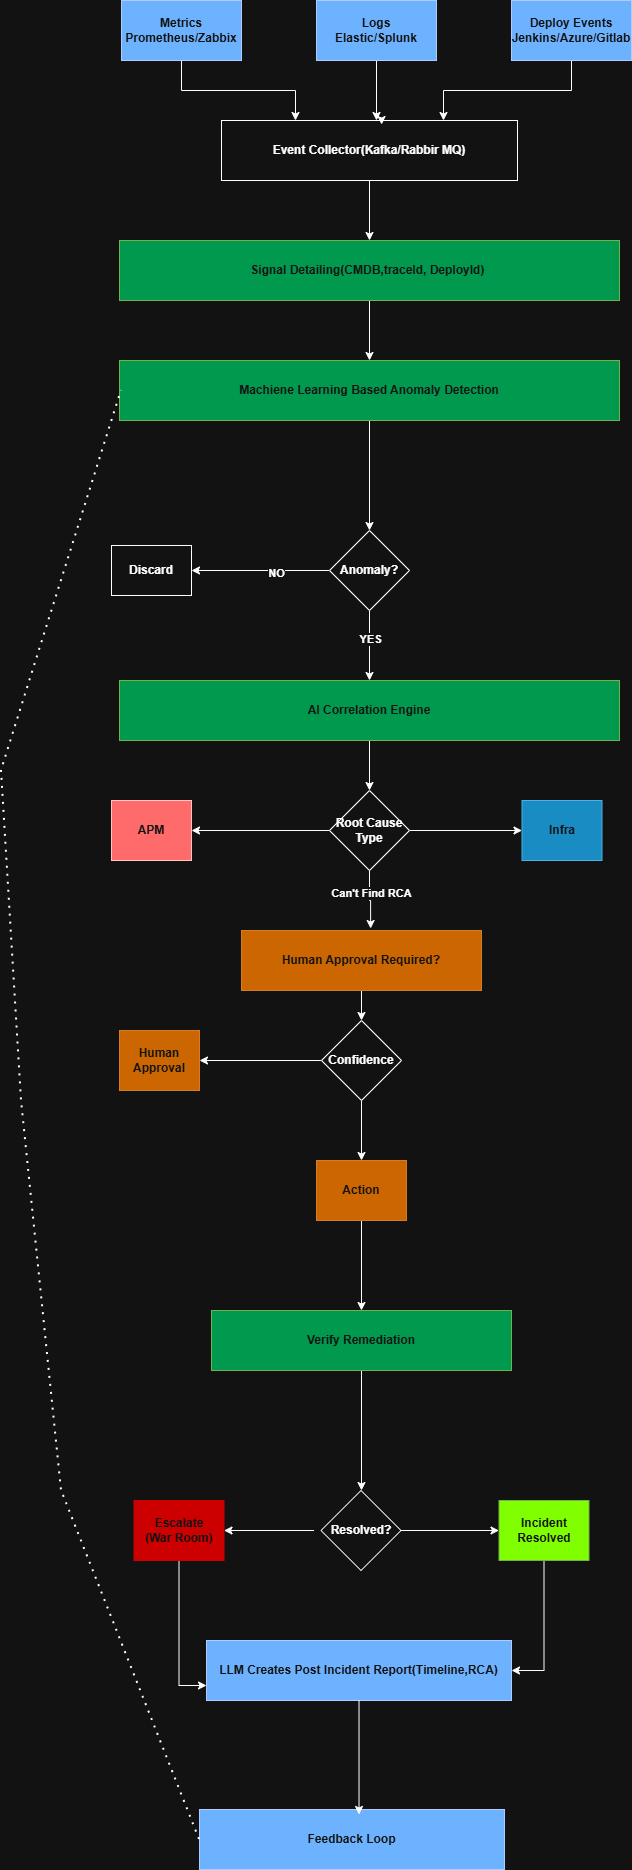

The diagram above was exported from draw.io. Its source (the exported page's mxGraphModel, read from the mxfile embedded in the PNG):
<mxGraphModel dx="1414" dy="783" grid="1" gridSize="10" guides="1" tooltips="1" connect="1" arrows="1" fold="1" page="1" pageScale="1" pageWidth="827" pageHeight="1169" math="0" shadow="0">
  <root>
    <mxCell id="0" />
    <mxCell id="1" parent="0" />
    <mxCell id="2JKmzrq7Yk0Fo_rzDhy6-26" edge="1" parent="1" source="2JKmzrq7Yk0Fo_rzDhy6-1" style="edgeStyle=orthogonalEdgeStyle;rounded=0;orthogonalLoop=1;jettySize=auto;html=1;entryX=0.25;entryY=0;entryDx=0;entryDy=0;fontStyle=1" target="2JKmzrq7Yk0Fo_rzDhy6-5">
      <mxGeometry relative="1" as="geometry" />
    </mxCell>
    <mxCell id="2JKmzrq7Yk0Fo_rzDhy6-1" parent="1" style="rounded=0;whiteSpace=wrap;html=1;fillColor=#0050ef;fontColor=#ffffff;strokeColor=#001DBC;fontStyle=1" value="&lt;span&gt;Metrics&lt;/span&gt;&lt;div&gt;&lt;span&gt;Prometheus/Zabbix&lt;/span&gt;&lt;/div&gt;" vertex="1">
      <mxGeometry height="60" width="120" x="190" y="60" as="geometry" />
    </mxCell>
    <mxCell id="2JKmzrq7Yk0Fo_rzDhy6-58" edge="1" parent="1" source="2JKmzrq7Yk0Fo_rzDhy6-3" style="edgeStyle=orthogonalEdgeStyle;rounded=0;orthogonalLoop=1;jettySize=auto;html=1;fontStyle=1">
      <mxGeometry relative="1" as="geometry">
        <mxPoint x="445" y="180" as="targetPoint" />
      </mxGeometry>
    </mxCell>
    <mxCell id="2JKmzrq7Yk0Fo_rzDhy6-3" parent="1" style="rounded=0;whiteSpace=wrap;html=1;fillColor=#0050ef;fontColor=#ffffff;strokeColor=#001DBC;fontStyle=1" value="&lt;span&gt;Logs&lt;br&gt;Elastic/Splunk&lt;/span&gt;" vertex="1">
      <mxGeometry height="60" width="120" x="385" y="60" as="geometry" />
    </mxCell>
    <mxCell id="2JKmzrq7Yk0Fo_rzDhy6-28" edge="1" parent="1" source="2JKmzrq7Yk0Fo_rzDhy6-4" style="edgeStyle=orthogonalEdgeStyle;rounded=0;orthogonalLoop=1;jettySize=auto;html=1;entryX=0.75;entryY=0;entryDx=0;entryDy=0;fontStyle=1" target="2JKmzrq7Yk0Fo_rzDhy6-5">
      <mxGeometry relative="1" as="geometry" />
    </mxCell>
    <mxCell id="2JKmzrq7Yk0Fo_rzDhy6-4" parent="1" style="rounded=0;whiteSpace=wrap;html=1;fillColor=#0050ef;fontColor=#ffffff;strokeColor=#001DBC;fontStyle=1" value="&lt;span&gt;Deploy Events&lt;/span&gt;&lt;div&gt;&lt;span&gt;Jenkins/Azure/Gitlab&lt;/span&gt;&lt;/div&gt;" vertex="1">
      <mxGeometry height="60" width="120" x="580" y="60" as="geometry" />
    </mxCell>
    <mxCell id="2JKmzrq7Yk0Fo_rzDhy6-29" edge="1" parent="1" source="2JKmzrq7Yk0Fo_rzDhy6-5" style="edgeStyle=orthogonalEdgeStyle;rounded=0;orthogonalLoop=1;jettySize=auto;html=1;entryX=0.5;entryY=0;entryDx=0;entryDy=0;fontStyle=1" target="2JKmzrq7Yk0Fo_rzDhy6-6">
      <mxGeometry relative="1" as="geometry" />
    </mxCell>
    <mxCell id="2JKmzrq7Yk0Fo_rzDhy6-5" parent="1" style="rounded=0;whiteSpace=wrap;html=1;fontStyle=1" value="Event Collector(Kafka/Rabbir MQ)" vertex="1">
      <mxGeometry height="60" width="296" x="290" y="180" as="geometry" />
    </mxCell>
    <mxCell id="2JKmzrq7Yk0Fo_rzDhy6-30" edge="1" parent="1" source="2JKmzrq7Yk0Fo_rzDhy6-6" style="edgeStyle=orthogonalEdgeStyle;rounded=0;orthogonalLoop=1;jettySize=auto;html=1;fontStyle=1" target="2JKmzrq7Yk0Fo_rzDhy6-7">
      <mxGeometry relative="1" as="geometry" />
    </mxCell>
    <mxCell id="2JKmzrq7Yk0Fo_rzDhy6-6" parent="1" style="rounded=0;whiteSpace=wrap;html=1;fillColor=light-dark(#60A917,#00994D);fontColor=#ffffff;strokeColor=#2D7600;fontStyle=1" value="Signal Detailing(CMDB,traceId, DeployId)&amp;nbsp;" vertex="1">
      <mxGeometry height="60" width="500" x="188" y="300" as="geometry" />
    </mxCell>
    <mxCell id="2JKmzrq7Yk0Fo_rzDhy6-49" edge="1" parent="1" source="2JKmzrq7Yk0Fo_rzDhy6-7" style="edgeStyle=orthogonalEdgeStyle;rounded=0;orthogonalLoop=1;jettySize=auto;html=1;entryX=0.5;entryY=0;entryDx=0;entryDy=0;fontStyle=1" target="2JKmzrq7Yk0Fo_rzDhy6-8">
      <mxGeometry relative="1" as="geometry" />
    </mxCell>
    <mxCell id="2JKmzrq7Yk0Fo_rzDhy6-7" parent="1" style="rounded=0;whiteSpace=wrap;html=1;fillColor=light-dark(#60A917,#00994D);fontColor=#ffffff;strokeColor=#2D7600;fontStyle=1" value="Machiene Learning Based Anomaly Detection" vertex="1">
      <mxGeometry height="60" width="500" x="188" y="420" as="geometry" />
    </mxCell>
    <mxCell id="2JKmzrq7Yk0Fo_rzDhy6-31" edge="1" parent="1" source="2JKmzrq7Yk0Fo_rzDhy6-8" style="edgeStyle=orthogonalEdgeStyle;rounded=0;orthogonalLoop=1;jettySize=auto;html=1;entryX=1;entryY=0.5;entryDx=0;entryDy=0;fontStyle=1" target="2JKmzrq7Yk0Fo_rzDhy6-9">
      <mxGeometry relative="1" as="geometry" />
    </mxCell>
    <mxCell id="2JKmzrq7Yk0Fo_rzDhy6-50" connectable="0" parent="2JKmzrq7Yk0Fo_rzDhy6-31" style="edgeLabel;html=1;align=center;verticalAlign=middle;resizable=0;points=[];fontStyle=1" value="NO" vertex="1">
      <mxGeometry relative="1" x="-0.2174" y="2" as="geometry">
        <mxPoint as="offset" />
      </mxGeometry>
    </mxCell>
    <mxCell id="2JKmzrq7Yk0Fo_rzDhy6-32" edge="1" parent="1" source="2JKmzrq7Yk0Fo_rzDhy6-8" style="edgeStyle=orthogonalEdgeStyle;rounded=0;orthogonalLoop=1;jettySize=auto;html=1;fontStyle=1" target="2JKmzrq7Yk0Fo_rzDhy6-10">
      <mxGeometry relative="1" as="geometry" />
    </mxCell>
    <mxCell id="2JKmzrq7Yk0Fo_rzDhy6-51" connectable="0" parent="2JKmzrq7Yk0Fo_rzDhy6-32" style="edgeLabel;html=1;align=center;verticalAlign=middle;resizable=0;points=[];fontStyle=1" value="YES" vertex="1">
      <mxGeometry relative="1" x="-0.2" as="geometry">
        <mxPoint as="offset" />
      </mxGeometry>
    </mxCell>
    <mxCell id="2JKmzrq7Yk0Fo_rzDhy6-8" parent="1" style="rhombus;whiteSpace=wrap;html=1;fontStyle=1" value="Anomaly?" vertex="1">
      <mxGeometry height="80" width="80" x="398" y="590" as="geometry" />
    </mxCell>
    <mxCell id="2JKmzrq7Yk0Fo_rzDhy6-9" parent="1" style="rounded=0;whiteSpace=wrap;html=1;fontStyle=1" value="Discard" vertex="1">
      <mxGeometry height="50" width="80" x="180" y="605" as="geometry" />
    </mxCell>
    <mxCell id="2JKmzrq7Yk0Fo_rzDhy6-33" edge="1" parent="1" source="2JKmzrq7Yk0Fo_rzDhy6-10" style="edgeStyle=orthogonalEdgeStyle;rounded=0;orthogonalLoop=1;jettySize=auto;html=1;entryX=0.5;entryY=0;entryDx=0;entryDy=0;fontStyle=1" target="2JKmzrq7Yk0Fo_rzDhy6-11">
      <mxGeometry relative="1" as="geometry" />
    </mxCell>
    <mxCell id="2JKmzrq7Yk0Fo_rzDhy6-10" parent="1" style="rounded=0;whiteSpace=wrap;html=1;fillColor=light-dark(#60A917,#00994D);fontColor=#ffffff;strokeColor=#2D7600;fontStyle=1" value="AI Correlation Engine" vertex="1">
      <mxGeometry height="60" width="500" x="188" y="740" as="geometry" />
    </mxCell>
    <mxCell id="2JKmzrq7Yk0Fo_rzDhy6-34" edge="1" parent="1" source="2JKmzrq7Yk0Fo_rzDhy6-11" style="edgeStyle=orthogonalEdgeStyle;rounded=0;orthogonalLoop=1;jettySize=auto;html=1;entryX=1;entryY=0.5;entryDx=0;entryDy=0;fontStyle=1" target="2JKmzrq7Yk0Fo_rzDhy6-12">
      <mxGeometry relative="1" as="geometry" />
    </mxCell>
    <mxCell id="2JKmzrq7Yk0Fo_rzDhy6-52" edge="1" parent="1" source="2JKmzrq7Yk0Fo_rzDhy6-11" style="edgeStyle=orthogonalEdgeStyle;rounded=0;orthogonalLoop=1;jettySize=auto;html=1;fontStyle=1" target="2JKmzrq7Yk0Fo_rzDhy6-13">
      <mxGeometry relative="1" as="geometry" />
    </mxCell>
    <mxCell id="2JKmzrq7Yk0Fo_rzDhy6-11" parent="1" style="rhombus;whiteSpace=wrap;html=1;fontStyle=1" value="Root Cause Type" vertex="1">
      <mxGeometry height="80" width="80" x="398" y="850" as="geometry" />
    </mxCell>
    <mxCell id="2JKmzrq7Yk0Fo_rzDhy6-12" parent="1" style="rounded=0;whiteSpace=wrap;html=1;fillColor=#FF4C4C;fontColor=#ffffff;strokeColor=#6F0000;fontStyle=1" value="APM" vertex="1">
      <mxGeometry height="60" width="80" x="180" y="860" as="geometry" />
    </mxCell>
    <mxCell id="2JKmzrq7Yk0Fo_rzDhy6-13" parent="1" style="rounded=0;whiteSpace=wrap;html=1;fillColor=#1ba1e2;fontColor=#ffffff;strokeColor=#006EAF;fontStyle=1" value="Infra" vertex="1">
      <mxGeometry height="60" width="80" x="590.5" y="860" as="geometry" />
    </mxCell>
    <mxCell id="2JKmzrq7Yk0Fo_rzDhy6-37" edge="1" parent="1" source="2JKmzrq7Yk0Fo_rzDhy6-14" style="edgeStyle=orthogonalEdgeStyle;rounded=0;orthogonalLoop=1;jettySize=auto;html=1;fontStyle=1" target="2JKmzrq7Yk0Fo_rzDhy6-16">
      <mxGeometry relative="1" as="geometry" />
    </mxCell>
    <mxCell id="2JKmzrq7Yk0Fo_rzDhy6-14" parent="1" style="rounded=0;whiteSpace=wrap;html=1;fillColor=light-dark(#CC6600,#CC6600);fontColor=#ffffff;strokeColor=#CC6600;fontStyle=1" value="Human Approval Required?" vertex="1">
      <mxGeometry height="60" width="240" x="310" y="990" as="geometry" />
    </mxCell>
    <mxCell id="2JKmzrq7Yk0Fo_rzDhy6-38" edge="1" parent="1" source="2JKmzrq7Yk0Fo_rzDhy6-16" style="edgeStyle=orthogonalEdgeStyle;rounded=0;orthogonalLoop=1;jettySize=auto;html=1;fontStyle=1" target="2JKmzrq7Yk0Fo_rzDhy6-17">
      <mxGeometry relative="1" as="geometry" />
    </mxCell>
    <mxCell id="2JKmzrq7Yk0Fo_rzDhy6-39" edge="1" parent="1" source="2JKmzrq7Yk0Fo_rzDhy6-16" style="edgeStyle=orthogonalEdgeStyle;rounded=0;orthogonalLoop=1;jettySize=auto;html=1;entryX=0.5;entryY=0;entryDx=0;entryDy=0;fontStyle=1" target="2JKmzrq7Yk0Fo_rzDhy6-19">
      <mxGeometry relative="1" as="geometry" />
    </mxCell>
    <mxCell id="2JKmzrq7Yk0Fo_rzDhy6-16" parent="1" style="rhombus;whiteSpace=wrap;html=1;fontStyle=1" value="Confidence" vertex="1">
      <mxGeometry height="80" width="80" x="390" y="1080" as="geometry" />
    </mxCell>
    <mxCell id="2JKmzrq7Yk0Fo_rzDhy6-17" parent="1" style="rounded=0;whiteSpace=wrap;html=1;fillColor=light-dark(#CC6600,#CC6600);fontColor=#ffffff;strokeColor=#CC6600;fontStyle=1" value="Human Approval" vertex="1">
      <mxGeometry height="60" width="80" x="188" y="1090" as="geometry" />
    </mxCell>
    <mxCell id="2JKmzrq7Yk0Fo_rzDhy6-56" edge="1" parent="1" source="2JKmzrq7Yk0Fo_rzDhy6-19" style="edgeStyle=orthogonalEdgeStyle;rounded=0;orthogonalLoop=1;jettySize=auto;html=1;entryX=0.5;entryY=0;entryDx=0;entryDy=0;fontStyle=1" target="2JKmzrq7Yk0Fo_rzDhy6-20">
      <mxGeometry relative="1" as="geometry" />
    </mxCell>
    <mxCell id="2JKmzrq7Yk0Fo_rzDhy6-19" parent="1" style="rounded=0;whiteSpace=wrap;html=1;fillColor=light-dark(#CC6600,#CC6600);fontColor=#ffffff;strokeColor=#CC6600;fontStyle=1" value="Action" vertex="1">
      <mxGeometry height="60" width="90" x="385" y="1220" as="geometry" />
    </mxCell>
    <mxCell id="2JKmzrq7Yk0Fo_rzDhy6-57" edge="1" parent="1" source="2JKmzrq7Yk0Fo_rzDhy6-20" style="edgeStyle=orthogonalEdgeStyle;rounded=0;orthogonalLoop=1;jettySize=auto;html=1;fontStyle=1">
      <mxGeometry relative="1" as="geometry">
        <mxPoint x="430" y="1550" as="targetPoint" />
      </mxGeometry>
    </mxCell>
    <mxCell id="2JKmzrq7Yk0Fo_rzDhy6-20" parent="1" style="rounded=0;whiteSpace=wrap;html=1;fillColor=light-dark(#60A917,#00994D);fontColor=#ffffff;strokeColor=#2D7600;fontStyle=1" value="Verify Remediation" vertex="1">
      <mxGeometry height="60" width="300" x="280" y="1370" as="geometry" />
    </mxCell>
    <mxCell id="2JKmzrq7Yk0Fo_rzDhy6-42" edge="1" parent="1" style="edgeStyle=orthogonalEdgeStyle;rounded=0;orthogonalLoop=1;jettySize=auto;html=1;entryX=1;entryY=0.5;entryDx=0;entryDy=0;fontStyle=1" target="2JKmzrq7Yk0Fo_rzDhy6-22">
      <mxGeometry relative="1" as="geometry">
        <mxPoint x="382.5" y="1590" as="sourcePoint" />
      </mxGeometry>
    </mxCell>
    <mxCell id="2JKmzrq7Yk0Fo_rzDhy6-43" edge="1" parent="1" style="edgeStyle=orthogonalEdgeStyle;rounded=0;orthogonalLoop=1;jettySize=auto;html=1;fontStyle=1" target="2JKmzrq7Yk0Fo_rzDhy6-23">
      <mxGeometry relative="1" as="geometry">
        <mxPoint x="462.5" y="1590" as="sourcePoint" />
      </mxGeometry>
    </mxCell>
    <mxCell id="2JKmzrq7Yk0Fo_rzDhy6-21" parent="1" style="rhombus;whiteSpace=wrap;html=1;fontStyle=1" value="Resolved?" vertex="1">
      <mxGeometry height="80" width="80" x="389.5" y="1550" as="geometry" />
    </mxCell>
    <mxCell id="2JKmzrq7Yk0Fo_rzDhy6-45" edge="1" parent="1" source="2JKmzrq7Yk0Fo_rzDhy6-22" style="edgeStyle=orthogonalEdgeStyle;rounded=0;orthogonalLoop=1;jettySize=auto;html=1;entryX=0;entryY=0.75;entryDx=0;entryDy=0;fontStyle=1" target="2JKmzrq7Yk0Fo_rzDhy6-24">
      <mxGeometry relative="1" as="geometry" />
    </mxCell>
    <mxCell id="2JKmzrq7Yk0Fo_rzDhy6-22" parent="1" style="rounded=0;whiteSpace=wrap;html=1;fillColor=light-dark(#CC0000,#CC0000);fontColor=#ffffff;strokeColor=light-dark(#CC0000,#CC0000);fontStyle=1" value="Escalate&lt;br&gt;(War Room)" vertex="1">
      <mxGeometry height="60" width="90" x="202.5" y="1560" as="geometry" />
    </mxCell>
    <mxCell id="2JKmzrq7Yk0Fo_rzDhy6-44" edge="1" parent="1" source="2JKmzrq7Yk0Fo_rzDhy6-23" style="edgeStyle=orthogonalEdgeStyle;rounded=0;orthogonalLoop=1;jettySize=auto;html=1;entryX=1;entryY=0.5;entryDx=0;entryDy=0;fontStyle=1" target="2JKmzrq7Yk0Fo_rzDhy6-24">
      <mxGeometry relative="1" as="geometry" />
    </mxCell>
    <mxCell id="2JKmzrq7Yk0Fo_rzDhy6-23" parent="1" style="rounded=0;whiteSpace=wrap;html=1;fillColor=light-dark(#80FF00,#80FF00);fontColor=#ffffff;strokeColor=#2D7600;fontStyle=1" value="Incident Resolved" vertex="1">
      <mxGeometry height="60" width="90" x="567.5" y="1560" as="geometry" />
    </mxCell>
    <mxCell id="2JKmzrq7Yk0Fo_rzDhy6-24" parent="1" style="rounded=0;whiteSpace=wrap;html=1;fillColor=#0050ef;fontColor=#ffffff;strokeColor=#001DBC;fontStyle=1" value="&lt;span&gt;LLM Creates Post Incident Report(Timeline,RCA)&lt;/span&gt;" vertex="1">
      <mxGeometry height="60" width="305" x="275" y="1700" as="geometry" />
    </mxCell>
    <mxCell id="2JKmzrq7Yk0Fo_rzDhy6-25" parent="1" style="rounded=0;whiteSpace=wrap;html=1;fillColor=#0050ef;fontColor=#ffffff;strokeColor=#001DBC;fontStyle=1" value="&lt;span&gt;Feedback Loop&lt;/span&gt;" vertex="1">
      <mxGeometry height="60" width="305" x="268" y="1869" as="geometry" />
    </mxCell>
    <mxCell id="2JKmzrq7Yk0Fo_rzDhy6-46" edge="1" parent="1" source="2JKmzrq7Yk0Fo_rzDhy6-24" style="edgeStyle=orthogonalEdgeStyle;rounded=0;orthogonalLoop=1;jettySize=auto;html=1;entryX=0.523;entryY=0.083;entryDx=0;entryDy=0;entryPerimeter=0;fontStyle=1" target="2JKmzrq7Yk0Fo_rzDhy6-25">
      <mxGeometry relative="1" as="geometry" />
    </mxCell>
    <mxCell id="2JKmzrq7Yk0Fo_rzDhy6-48" edge="1" parent="1" source="2JKmzrq7Yk0Fo_rzDhy6-5" style="edgeStyle=orthogonalEdgeStyle;rounded=0;orthogonalLoop=1;jettySize=auto;html=1;exitX=0.5;exitY=0;exitDx=0;exitDy=0;entryX=0.541;entryY=0.067;entryDx=0;entryDy=0;entryPerimeter=0;fontStyle=1" target="2JKmzrq7Yk0Fo_rzDhy6-5">
      <mxGeometry relative="1" as="geometry">
        <Array as="points">
          <mxPoint x="450" y="180" />
        </Array>
      </mxGeometry>
    </mxCell>
    <mxCell id="2JKmzrq7Yk0Fo_rzDhy6-53" edge="1" parent="1" source="2JKmzrq7Yk0Fo_rzDhy6-11" style="edgeStyle=orthogonalEdgeStyle;rounded=0;orthogonalLoop=1;jettySize=auto;html=1;entryX=0.538;entryY=-0.033;entryDx=0;entryDy=0;entryPerimeter=0;fontStyle=1" target="2JKmzrq7Yk0Fo_rzDhy6-14">
      <mxGeometry relative="1" as="geometry">
        <Array as="points">
          <mxPoint x="438" y="960" />
          <mxPoint x="439" y="960" />
        </Array>
      </mxGeometry>
    </mxCell>
    <mxCell id="2JKmzrq7Yk0Fo_rzDhy6-62" connectable="0" parent="2JKmzrq7Yk0Fo_rzDhy6-53" style="edgeLabel;html=1;align=center;verticalAlign=middle;resizable=0;points=[];fontStyle=1" value="Can't Find RCA" vertex="1">
      <mxGeometry relative="1" x="-0.2558" y="1" as="geometry">
        <mxPoint as="offset" />
      </mxGeometry>
    </mxCell>
    <mxCell id="2JKmzrq7Yk0Fo_rzDhy6-61" edge="1" parent="1" source="2JKmzrq7Yk0Fo_rzDhy6-25" style="endArrow=none;dashed=1;html=1;dashPattern=1 3;strokeWidth=2;rounded=0;exitX=0;exitY=0.5;exitDx=0;exitDy=0;fontStyle=1" value="">
      <mxGeometry height="50" relative="1" width="50" as="geometry">
        <Array as="points">
          <mxPoint x="130" y="1550" />
          <mxPoint x="90" y="1160" />
          <mxPoint x="70" y="830" />
        </Array>
        <mxPoint x="150" y="1460" as="sourcePoint" />
        <mxPoint x="190" y="450" as="targetPoint" />
      </mxGeometry>
    </mxCell>
  </root>
</mxGraphModel>